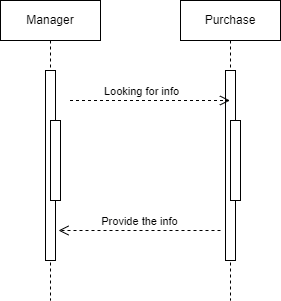

The diagram above was exported from draw.io. Its source (the exported page's mxGraphModel, read from the mxfile embedded in the PNG):
<mxGraphModel dx="1120" dy="500" grid="1" gridSize="10" guides="1" tooltips="1" connect="1" arrows="1" fold="1" page="1" pageScale="1" pageWidth="827" pageHeight="1169" math="0" shadow="0">
  <root>
    <mxCell id="0" />
    <mxCell id="1" parent="0" />
    <mxCell id="laK_L94V-hRjWS7aBPy--41" value="Purchase" style="shape=umlLifeline;perimeter=lifelinePerimeter;whiteSpace=wrap;html=1;container=0;dropTarget=0;collapsible=0;recursiveResize=0;outlineConnect=0;portConstraint=eastwest;newEdgeStyle={&quot;edgeStyle&quot;:&quot;elbowEdgeStyle&quot;,&quot;elbow&quot;:&quot;vertical&quot;,&quot;curved&quot;:0,&quot;rounded&quot;:0};" parent="1" vertex="1">
      <mxGeometry x="460" y="510" width="100" height="300" as="geometry" />
    </mxCell>
    <mxCell id="laK_L94V-hRjWS7aBPy--42" value="" style="html=1;points=[];perimeter=orthogonalPerimeter;outlineConnect=0;targetShapes=umlLifeline;portConstraint=eastwest;newEdgeStyle={&quot;edgeStyle&quot;:&quot;elbowEdgeStyle&quot;,&quot;elbow&quot;:&quot;vertical&quot;,&quot;curved&quot;:0,&quot;rounded&quot;:0};" parent="laK_L94V-hRjWS7aBPy--41" vertex="1">
      <mxGeometry x="45" y="70" width="10" height="190" as="geometry" />
    </mxCell>
    <mxCell id="laK_L94V-hRjWS7aBPy--44" value="" style="html=1;points=[];perimeter=orthogonalPerimeter;outlineConnect=0;targetShapes=umlLifeline;portConstraint=eastwest;newEdgeStyle={&quot;edgeStyle&quot;:&quot;elbowEdgeStyle&quot;,&quot;elbow&quot;:&quot;vertical&quot;,&quot;curved&quot;:0,&quot;rounded&quot;:0};" parent="laK_L94V-hRjWS7aBPy--41" vertex="1">
      <mxGeometry x="50" y="120" width="10" height="80" as="geometry" />
    </mxCell>
    <mxCell id="laK_L94V-hRjWS7aBPy--54" value="Provide the info" style="html=1;verticalAlign=bottom;endArrow=open;dashed=1;endSize=8;curved=0;rounded=0;" parent="1" edge="1">
      <mxGeometry relative="1" as="geometry">
        <mxPoint x="500" y="740" as="sourcePoint" />
        <mxPoint x="338" y="740" as="targetPoint" />
      </mxGeometry>
    </mxCell>
    <mxCell id="laK_L94V-hRjWS7aBPy--56" value="Looking for info" style="html=1;verticalAlign=bottom;endArrow=open;dashed=1;endSize=8;curved=0;rounded=0;" parent="1" edge="1">
      <mxGeometry x="-0.1187" relative="1" as="geometry">
        <mxPoint x="349.5" y="610" as="sourcePoint" />
        <mxPoint x="509.5" y="610" as="targetPoint" />
        <mxPoint as="offset" />
      </mxGeometry>
    </mxCell>
    <mxCell id="laK_L94V-hRjWS7aBPy--60" value="Manager" style="shape=umlLifeline;perimeter=lifelinePerimeter;whiteSpace=wrap;html=1;container=0;dropTarget=0;collapsible=0;recursiveResize=0;outlineConnect=0;portConstraint=eastwest;newEdgeStyle={&quot;edgeStyle&quot;:&quot;elbowEdgeStyle&quot;,&quot;elbow&quot;:&quot;vertical&quot;,&quot;curved&quot;:0,&quot;rounded&quot;:0};" parent="1" vertex="1">
      <mxGeometry x="280" y="510" width="100" height="300" as="geometry" />
    </mxCell>
    <mxCell id="laK_L94V-hRjWS7aBPy--61" value="" style="html=1;points=[];perimeter=orthogonalPerimeter;outlineConnect=0;targetShapes=umlLifeline;portConstraint=eastwest;newEdgeStyle={&quot;edgeStyle&quot;:&quot;elbowEdgeStyle&quot;,&quot;elbow&quot;:&quot;vertical&quot;,&quot;curved&quot;:0,&quot;rounded&quot;:0};" parent="laK_L94V-hRjWS7aBPy--60" vertex="1">
      <mxGeometry x="45" y="70" width="10" height="190" as="geometry" />
    </mxCell>
    <mxCell id="laK_L94V-hRjWS7aBPy--62" value="" style="html=1;points=[];perimeter=orthogonalPerimeter;outlineConnect=0;targetShapes=umlLifeline;portConstraint=eastwest;newEdgeStyle={&quot;edgeStyle&quot;:&quot;elbowEdgeStyle&quot;,&quot;elbow&quot;:&quot;vertical&quot;,&quot;curved&quot;:0,&quot;rounded&quot;:0};" parent="laK_L94V-hRjWS7aBPy--60" vertex="1">
      <mxGeometry x="50" y="120" width="10" height="80" as="geometry" />
    </mxCell>
  </root>
</mxGraphModel>